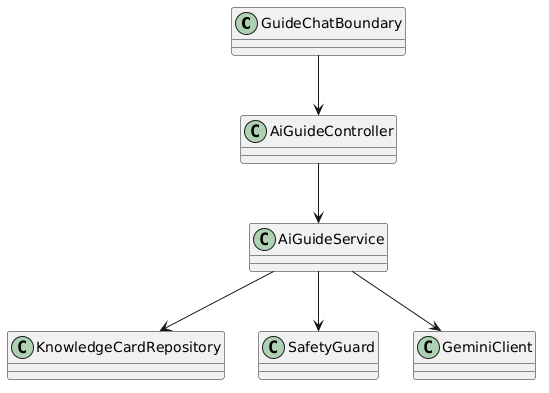

The diagram above was rendered by PlantUML. Its source (embedded in the PNG):
@startuml
skinparam defaultFontName "Times New Roman"
class GuideChatBoundary
class AiGuideController
class AiGuideService
class KnowledgeCardRepository
class SafetyGuard
class GeminiClient
GuideChatBoundary --> AiGuideController
AiGuideController --> AiGuideService
AiGuideService --> KnowledgeCardRepository
AiGuideService --> SafetyGuard
AiGuideService --> GeminiClient
@enduml